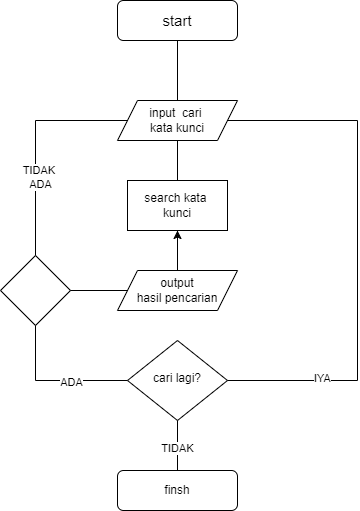

The diagram above was exported from draw.io. Its source (the exported page's mxGraphModel, read from the mxfile embedded in the PNG):
<mxGraphModel dx="1257" dy="683" grid="1" gridSize="10" guides="1" tooltips="1" connect="1" arrows="1" fold="1" page="1" pageScale="1" pageWidth="827" pageHeight="1169" math="0" shadow="0">
  <root>
    <mxCell id="WIyWlLk6GJQsqaUBKTNV-0" />
    <mxCell id="WIyWlLk6GJQsqaUBKTNV-1" parent="WIyWlLk6GJQsqaUBKTNV-0" />
    <mxCell id="WIyWlLk6GJQsqaUBKTNV-3" value="&lt;font style=&quot;font-size: 15px;&quot;&gt;start&lt;/font&gt;" style="rounded=1;whiteSpace=wrap;html=1;fontSize=12;glass=0;strokeWidth=1;shadow=0;" parent="WIyWlLk6GJQsqaUBKTNV-1" vertex="1">
      <mxGeometry x="317" y="70" width="120" height="40" as="geometry" />
    </mxCell>
    <mxCell id="WIyWlLk6GJQsqaUBKTNV-6" value="cari lagi?" style="rhombus;whiteSpace=wrap;html=1;shadow=0;fontFamily=Helvetica;fontSize=12;align=center;strokeWidth=1;spacing=6;spacingTop=-4;" parent="WIyWlLk6GJQsqaUBKTNV-1" vertex="1">
      <mxGeometry x="327" y="410" width="100" height="80" as="geometry" />
    </mxCell>
    <mxCell id="WIyWlLk6GJQsqaUBKTNV-11" value="finsh&lt;br&gt;" style="rounded=1;whiteSpace=wrap;html=1;fontSize=12;glass=0;strokeWidth=1;shadow=0;" parent="WIyWlLk6GJQsqaUBKTNV-1" vertex="1">
      <mxGeometry x="317" y="540" width="120" height="40" as="geometry" />
    </mxCell>
    <mxCell id="_ApvkiW5KTFQ0UQTM4aC-0" value="input&amp;nbsp; cari&amp;nbsp;&lt;br&gt;kata kunci" style="shape=parallelogram;perimeter=parallelogramPerimeter;whiteSpace=wrap;html=1;fixedSize=1;" vertex="1" parent="WIyWlLk6GJQsqaUBKTNV-1">
      <mxGeometry x="317" y="170" width="120" height="40" as="geometry" />
    </mxCell>
    <mxCell id="_ApvkiW5KTFQ0UQTM4aC-21" value="" style="endArrow=none;html=1;rounded=0;exitX=0.5;exitY=0;exitDx=0;exitDy=0;" edge="1" parent="WIyWlLk6GJQsqaUBKTNV-1">
      <mxGeometry width="50" height="50" relative="1" as="geometry">
        <mxPoint x="377" y="169.9999999999999" as="sourcePoint" />
        <mxPoint x="377" y="110" as="targetPoint" />
      </mxGeometry>
    </mxCell>
    <mxCell id="_ApvkiW5KTFQ0UQTM4aC-41" style="edgeStyle=orthogonalEdgeStyle;rounded=0;orthogonalLoop=1;jettySize=auto;html=1;entryX=0.5;entryY=1;entryDx=0;entryDy=0;" edge="1" parent="WIyWlLk6GJQsqaUBKTNV-1" source="_ApvkiW5KTFQ0UQTM4aC-22" target="_ApvkiW5KTFQ0UQTM4aC-25">
      <mxGeometry relative="1" as="geometry" />
    </mxCell>
    <mxCell id="_ApvkiW5KTFQ0UQTM4aC-22" value="output&lt;br&gt;hasil pencarian" style="shape=parallelogram;perimeter=parallelogramPerimeter;whiteSpace=wrap;html=1;fixedSize=1;" vertex="1" parent="WIyWlLk6GJQsqaUBKTNV-1">
      <mxGeometry x="317" y="340" width="120" height="40" as="geometry" />
    </mxCell>
    <mxCell id="_ApvkiW5KTFQ0UQTM4aC-25" value="search kata&amp;nbsp;&lt;br&gt;kunci" style="rounded=0;whiteSpace=wrap;html=1;" vertex="1" parent="WIyWlLk6GJQsqaUBKTNV-1">
      <mxGeometry x="327" y="250" width="100" height="50" as="geometry" />
    </mxCell>
    <mxCell id="_ApvkiW5KTFQ0UQTM4aC-29" value="" style="endArrow=none;html=1;rounded=0;exitX=0.5;exitY=0;exitDx=0;exitDy=0;" edge="1" parent="WIyWlLk6GJQsqaUBKTNV-1" source="_ApvkiW5KTFQ0UQTM4aC-25">
      <mxGeometry width="50" height="50" relative="1" as="geometry">
        <mxPoint x="327" y="260" as="sourcePoint" />
        <mxPoint x="377" y="210" as="targetPoint" />
      </mxGeometry>
    </mxCell>
    <mxCell id="_ApvkiW5KTFQ0UQTM4aC-32" value="" style="endArrow=none;html=1;rounded=0;exitX=0.5;exitY=0;exitDx=0;exitDy=0;" edge="1" parent="WIyWlLk6GJQsqaUBKTNV-1" source="_ApvkiW5KTFQ0UQTM4aC-22">
      <mxGeometry width="50" height="50" relative="1" as="geometry">
        <mxPoint x="327" y="350" as="sourcePoint" />
        <mxPoint x="377" y="300" as="targetPoint" />
      </mxGeometry>
    </mxCell>
    <mxCell id="_ApvkiW5KTFQ0UQTM4aC-33" value="" style="endArrow=none;html=1;rounded=0;exitX=1;exitY=0.5;exitDx=0;exitDy=0;entryX=1;entryY=0.5;entryDx=0;entryDy=0;" edge="1" parent="WIyWlLk6GJQsqaUBKTNV-1" target="_ApvkiW5KTFQ0UQTM4aC-0">
      <mxGeometry width="50" height="50" relative="1" as="geometry">
        <mxPoint x="427" y="450.0000000000001" as="sourcePoint" />
        <mxPoint x="427" y="209.9999999999999" as="targetPoint" />
        <Array as="points">
          <mxPoint x="557" y="450" />
          <mxPoint x="557" y="190" />
        </Array>
      </mxGeometry>
    </mxCell>
    <mxCell id="_ApvkiW5KTFQ0UQTM4aC-34" value="IYA" style="edgeLabel;html=1;align=center;verticalAlign=middle;resizable=0;points=[];" vertex="1" connectable="0" parent="_ApvkiW5KTFQ0UQTM4aC-33">
      <mxGeometry x="-0.6394" y="3" relative="1" as="geometry">
        <mxPoint as="offset" />
      </mxGeometry>
    </mxCell>
    <mxCell id="_ApvkiW5KTFQ0UQTM4aC-35" value="" style="endArrow=none;html=1;rounded=0;exitX=0.5;exitY=0;exitDx=0;exitDy=0;entryX=0.5;entryY=1;entryDx=0;entryDy=0;" edge="1" parent="WIyWlLk6GJQsqaUBKTNV-1" source="WIyWlLk6GJQsqaUBKTNV-11" target="WIyWlLk6GJQsqaUBKTNV-6">
      <mxGeometry width="50" height="50" relative="1" as="geometry">
        <mxPoint x="567" y="360" as="sourcePoint" />
        <mxPoint x="617" y="310" as="targetPoint" />
      </mxGeometry>
    </mxCell>
    <mxCell id="_ApvkiW5KTFQ0UQTM4aC-37" value="TIDAK" style="edgeLabel;html=1;align=center;verticalAlign=middle;resizable=0;points=[];" vertex="1" connectable="0" parent="_ApvkiW5KTFQ0UQTM4aC-35">
      <mxGeometry x="-0.107" y="1" relative="1" as="geometry">
        <mxPoint as="offset" />
      </mxGeometry>
    </mxCell>
    <mxCell id="_ApvkiW5KTFQ0UQTM4aC-38" value="" style="endArrow=none;html=1;rounded=0;entryX=0;entryY=0.5;entryDx=0;entryDy=0;" edge="1" parent="WIyWlLk6GJQsqaUBKTNV-1" target="_ApvkiW5KTFQ0UQTM4aC-22">
      <mxGeometry width="50" height="50" relative="1" as="geometry">
        <mxPoint x="270" y="360" as="sourcePoint" />
        <mxPoint x="330" y="350" as="targetPoint" />
      </mxGeometry>
    </mxCell>
    <mxCell id="_ApvkiW5KTFQ0UQTM4aC-39" value="" style="rhombus;whiteSpace=wrap;html=1;" vertex="1" parent="WIyWlLk6GJQsqaUBKTNV-1">
      <mxGeometry x="200" y="325" width="70" height="70" as="geometry" />
    </mxCell>
    <mxCell id="_ApvkiW5KTFQ0UQTM4aC-40" value="" style="endArrow=none;html=1;rounded=0;exitX=0.5;exitY=0;exitDx=0;exitDy=0;entryX=0;entryY=0.5;entryDx=0;entryDy=0;" edge="1" parent="WIyWlLk6GJQsqaUBKTNV-1" source="_ApvkiW5KTFQ0UQTM4aC-39" target="_ApvkiW5KTFQ0UQTM4aC-0">
      <mxGeometry width="50" height="50" relative="1" as="geometry">
        <mxPoint x="420" y="420" as="sourcePoint" />
        <mxPoint x="470" y="370" as="targetPoint" />
        <Array as="points">
          <mxPoint x="235" y="190" />
        </Array>
      </mxGeometry>
    </mxCell>
    <mxCell id="_ApvkiW5KTFQ0UQTM4aC-44" value="TIDAK&amp;nbsp;&lt;br&gt;ADA" style="edgeLabel;html=1;align=center;verticalAlign=middle;resizable=0;points=[];" vertex="1" connectable="0" parent="_ApvkiW5KTFQ0UQTM4aC-40">
      <mxGeometry x="-0.3002" y="-4" relative="1" as="geometry">
        <mxPoint y="1" as="offset" />
      </mxGeometry>
    </mxCell>
    <mxCell id="_ApvkiW5KTFQ0UQTM4aC-42" value="" style="endArrow=none;html=1;rounded=0;entryX=0.5;entryY=1;entryDx=0;entryDy=0;exitX=0;exitY=0.5;exitDx=0;exitDy=0;" edge="1" parent="WIyWlLk6GJQsqaUBKTNV-1" source="WIyWlLk6GJQsqaUBKTNV-6" target="_ApvkiW5KTFQ0UQTM4aC-39">
      <mxGeometry width="50" height="50" relative="1" as="geometry">
        <mxPoint x="420" y="420" as="sourcePoint" />
        <mxPoint x="470" y="370" as="targetPoint" />
        <Array as="points">
          <mxPoint x="235" y="450" />
        </Array>
      </mxGeometry>
    </mxCell>
    <mxCell id="_ApvkiW5KTFQ0UQTM4aC-43" value="ADA" style="edgeLabel;html=1;align=center;verticalAlign=middle;resizable=0;points=[];" vertex="1" connectable="0" parent="_ApvkiW5KTFQ0UQTM4aC-42">
      <mxGeometry x="-0.2264" y="1" relative="1" as="geometry">
        <mxPoint as="offset" />
      </mxGeometry>
    </mxCell>
  </root>
</mxGraphModel>